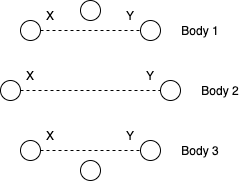

The diagram above was exported from draw.io. Its source (the exported page's mxGraphModel, read from the mxfile embedded in the PNG):
<mxGraphModel dx="939" dy="611" grid="1" gridSize="10" guides="1" tooltips="1" connect="1" arrows="1" fold="1" page="1" pageScale="1" pageWidth="827" pageHeight="1169" math="0" shadow="0">
  <root>
    <mxCell id="0" />
    <mxCell id="1" parent="0" />
    <mxCell id="12" value="X" style="text;html=1;strokeColor=none;fillColor=none;align=center;verticalAlign=middle;whiteSpace=wrap;rounded=0;" parent="1" vertex="1">
      <mxGeometry x="290" y="230" width="60" height="30" as="geometry" />
    </mxCell>
    <mxCell id="13" value="Y" style="text;html=1;strokeColor=none;fillColor=none;align=center;verticalAlign=middle;whiteSpace=wrap;rounded=0;" parent="1" vertex="1">
      <mxGeometry x="410" y="230" width="60" height="30" as="geometry" />
    </mxCell>
    <mxCell id="2" value="" style="ellipse;whiteSpace=wrap;html=1;aspect=fixed;" parent="1" vertex="1">
      <mxGeometry x="370" y="170" width="20" height="20" as="geometry" />
    </mxCell>
    <mxCell id="3" value="" style="ellipse;whiteSpace=wrap;html=1;aspect=fixed;" parent="1" vertex="1">
      <mxGeometry x="370" y="330" width="20" height="20" as="geometry" />
    </mxCell>
    <mxCell id="4" value="" style="ellipse;whiteSpace=wrap;html=1;aspect=fixed;" parent="1" vertex="1">
      <mxGeometry x="450" y="250" width="20" height="20" as="geometry" />
    </mxCell>
    <mxCell id="5" value="" style="ellipse;whiteSpace=wrap;html=1;aspect=fixed;" parent="1" vertex="1">
      <mxGeometry x="290" y="250" width="20" height="20" as="geometry" />
    </mxCell>
    <mxCell id="6" value="" style="ellipse;whiteSpace=wrap;html=1;aspect=fixed;" parent="1" vertex="1">
      <mxGeometry x="310" y="190" width="20" height="20" as="geometry" />
    </mxCell>
    <mxCell id="7" value="" style="ellipse;whiteSpace=wrap;html=1;aspect=fixed;" parent="1" vertex="1">
      <mxGeometry x="430" y="190" width="20" height="20" as="geometry" />
    </mxCell>
    <mxCell id="8" value="" style="ellipse;whiteSpace=wrap;html=1;aspect=fixed;" parent="1" vertex="1">
      <mxGeometry x="430" y="310" width="20" height="20" as="geometry" />
    </mxCell>
    <mxCell id="9" value="" style="ellipse;whiteSpace=wrap;html=1;aspect=fixed;" parent="1" vertex="1">
      <mxGeometry x="310" y="310" width="20" height="20" as="geometry" />
    </mxCell>
    <mxCell id="10" value="Y" style="text;html=1;strokeColor=none;fillColor=none;align=center;verticalAlign=middle;whiteSpace=wrap;rounded=0;" parent="1" vertex="1">
      <mxGeometry x="390" y="170" width="60" height="30" as="geometry" />
    </mxCell>
    <mxCell id="11" value="X" style="text;html=1;strokeColor=none;fillColor=none;align=center;verticalAlign=middle;whiteSpace=wrap;rounded=0;" parent="1" vertex="1">
      <mxGeometry x="310" y="170" width="60" height="30" as="geometry" />
    </mxCell>
    <mxCell id="14" value="X" style="text;html=1;strokeColor=none;fillColor=none;align=center;verticalAlign=middle;whiteSpace=wrap;rounded=0;" parent="1" vertex="1">
      <mxGeometry x="310" y="290" width="60" height="30" as="geometry" />
    </mxCell>
    <mxCell id="15" value="Y" style="text;html=1;strokeColor=none;fillColor=none;align=center;verticalAlign=middle;whiteSpace=wrap;rounded=0;" parent="1" vertex="1">
      <mxGeometry x="390" y="290" width="60" height="30" as="geometry" />
    </mxCell>
    <mxCell id="16" value="Body 2" style="text;html=1;strokeColor=none;fillColor=none;align=center;verticalAlign=middle;whiteSpace=wrap;rounded=0;" parent="1" vertex="1">
      <mxGeometry x="480" y="245" width="60" height="30" as="geometry" />
    </mxCell>
    <mxCell id="17" value="Body 1" style="text;html=1;strokeColor=none;fillColor=none;align=center;verticalAlign=middle;whiteSpace=wrap;rounded=0;" parent="1" vertex="1">
      <mxGeometry x="460" y="185" width="60" height="30" as="geometry" />
    </mxCell>
    <mxCell id="19" value="Body 3" style="text;html=1;strokeColor=none;fillColor=none;align=center;verticalAlign=middle;whiteSpace=wrap;rounded=0;" vertex="1" parent="1">
      <mxGeometry x="460" y="305" width="60" height="30" as="geometry" />
    </mxCell>
    <mxCell id="23" value="" style="endArrow=none;dashed=1;html=1;exitX=1;exitY=0.5;exitDx=0;exitDy=0;entryX=0;entryY=0.5;entryDx=0;entryDy=0;" edge="1" parent="1" source="6" target="7">
      <mxGeometry width="50" height="50" relative="1" as="geometry">
        <mxPoint x="330" y="150" as="sourcePoint" />
        <mxPoint x="430" y="140" as="targetPoint" />
      </mxGeometry>
    </mxCell>
    <mxCell id="24" value="" style="endArrow=none;dashed=1;html=1;entryX=0;entryY=0.5;entryDx=0;entryDy=0;exitX=1;exitY=0.5;exitDx=0;exitDy=0;" edge="1" parent="1" source="5" target="4">
      <mxGeometry width="50" height="50" relative="1" as="geometry">
        <mxPoint x="250" y="280" as="sourcePoint" />
        <mxPoint x="490" y="290" as="targetPoint" />
      </mxGeometry>
    </mxCell>
    <mxCell id="26" value="" style="endArrow=none;dashed=1;html=1;exitX=1;exitY=0.5;exitDx=0;exitDy=0;entryX=0;entryY=0.5;entryDx=0;entryDy=0;" edge="1" parent="1" source="9" target="8">
      <mxGeometry width="50" height="50" relative="1" as="geometry">
        <mxPoint x="390" y="340" as="sourcePoint" />
        <mxPoint x="440" y="290" as="targetPoint" />
      </mxGeometry>
    </mxCell>
  </root>
</mxGraphModel>